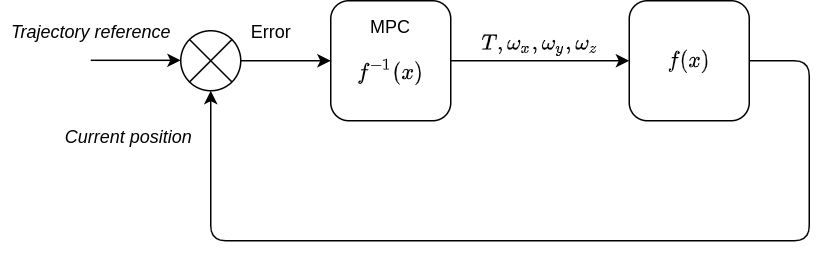

The diagram above was exported from draw.io. Its source (the exported page's mxGraphModel, read from the mxfile embedded in the PNG):
<mxGraphModel dx="1527" dy="389" grid="1" gridSize="10" guides="1" tooltips="1" connect="1" arrows="1" fold="1" page="1" pageScale="1" pageWidth="850" pageHeight="1100" math="1" shadow="0">
  <root>
    <mxCell id="0" />
    <mxCell id="1" parent="0" />
    <mxCell id="QiWgcawQjdrya0NElQC6-12" style="edgeStyle=orthogonalEdgeStyle;rounded=1;orthogonalLoop=1;jettySize=auto;html=1;exitX=1;exitY=0.5;exitDx=0;exitDy=0;entryX=0;entryY=0.5;entryDx=0;entryDy=0;" edge="1" parent="1" source="QiWgcawQjdrya0NElQC6-13" target="QiWgcawQjdrya0NElQC6-15">
      <mxGeometry relative="1" as="geometry" />
    </mxCell>
    <mxCell id="QiWgcawQjdrya0NElQC6-13" value="MPC $$f^{-1}(x)$$" style="whiteSpace=wrap;html=1;aspect=fixed;rounded=1;" vertex="1" parent="1">
      <mxGeometry x="200" y="280" width="80" height="80" as="geometry" />
    </mxCell>
    <mxCell id="QiWgcawQjdrya0NElQC6-14" style="edgeStyle=orthogonalEdgeStyle;rounded=1;orthogonalLoop=1;jettySize=auto;html=1;entryX=0.5;entryY=1;entryDx=0;entryDy=0;" edge="1" parent="1" source="QiWgcawQjdrya0NElQC6-15" target="QiWgcawQjdrya0NElQC6-17">
      <mxGeometry relative="1" as="geometry">
        <Array as="points">
          <mxPoint x="519" y="320" />
          <mxPoint x="519" y="440" />
          <mxPoint x="120" y="440" />
        </Array>
      </mxGeometry>
    </mxCell>
    <mxCell id="QiWgcawQjdrya0NElQC6-15" value="$$f(x)$$" style="whiteSpace=wrap;html=1;aspect=fixed;rounded=1;" vertex="1" parent="1">
      <mxGeometry x="399" y="280" width="80" height="80" as="geometry" />
    </mxCell>
    <mxCell id="QiWgcawQjdrya0NElQC6-16" style="edgeStyle=orthogonalEdgeStyle;rounded=1;orthogonalLoop=1;jettySize=auto;html=1;exitX=1;exitY=0.5;exitDx=0;exitDy=0;entryX=0;entryY=0.5;entryDx=0;entryDy=0;" edge="1" parent="1" source="QiWgcawQjdrya0NElQC6-17" target="QiWgcawQjdrya0NElQC6-13">
      <mxGeometry relative="1" as="geometry" />
    </mxCell>
    <mxCell id="QiWgcawQjdrya0NElQC6-17" value="" style="shape=sumEllipse;perimeter=ellipsePerimeter;whiteSpace=wrap;html=1;backgroundOutline=1;rounded=1;" vertex="1" parent="1">
      <mxGeometry x="100" y="300" width="40" height="40" as="geometry" />
    </mxCell>
    <mxCell id="QiWgcawQjdrya0NElQC6-18" style="edgeStyle=orthogonalEdgeStyle;rounded=1;orthogonalLoop=1;jettySize=auto;html=1;exitX=1;exitY=0.5;exitDx=0;exitDy=0;entryX=0;entryY=0.5;entryDx=0;entryDy=0;" edge="1" parent="1">
      <mxGeometry relative="1" as="geometry">
        <mxPoint x="40" y="319.71000000000004" as="sourcePoint" />
        <mxPoint x="100" y="319.71000000000004" as="targetPoint" />
      </mxGeometry>
    </mxCell>
    <mxCell id="QiWgcawQjdrya0NElQC6-19" value="$$T,&lt;br&gt;\omega_x, \omega_y, \omega_z$$" style="text;html=1;strokeColor=none;fillColor=none;align=center;verticalAlign=middle;whiteSpace=wrap;rounded=0;" vertex="1" parent="1">
      <mxGeometry x="320" y="300" width="40" height="20" as="geometry" />
    </mxCell>
    <mxCell id="QiWgcawQjdrya0NElQC6-20" value="&lt;i&gt;Trajectory reference&lt;/i&gt;" style="text;html=1;align=center;verticalAlign=middle;resizable=0;points=[];autosize=1;strokeColor=none;" vertex="1" parent="1">
      <mxGeometry x="-20" y="290" width="120" height="20" as="geometry" />
    </mxCell>
    <mxCell id="QiWgcawQjdrya0NElQC6-21" value="&lt;i&gt;Current position&lt;/i&gt;" style="text;html=1;align=center;verticalAlign=middle;resizable=0;points=[];autosize=1;strokeColor=none;" vertex="1" parent="1">
      <mxGeometry x="15" y="360" width="100" height="20" as="geometry" />
    </mxCell>
    <mxCell id="QiWgcawQjdrya0NElQC6-22" value="Error" style="text;html=1;align=center;verticalAlign=middle;resizable=0;points=[];autosize=1;strokeColor=none;" vertex="1" parent="1">
      <mxGeometry x="140" y="290" width="40" height="20" as="geometry" />
    </mxCell>
  </root>
</mxGraphModel>